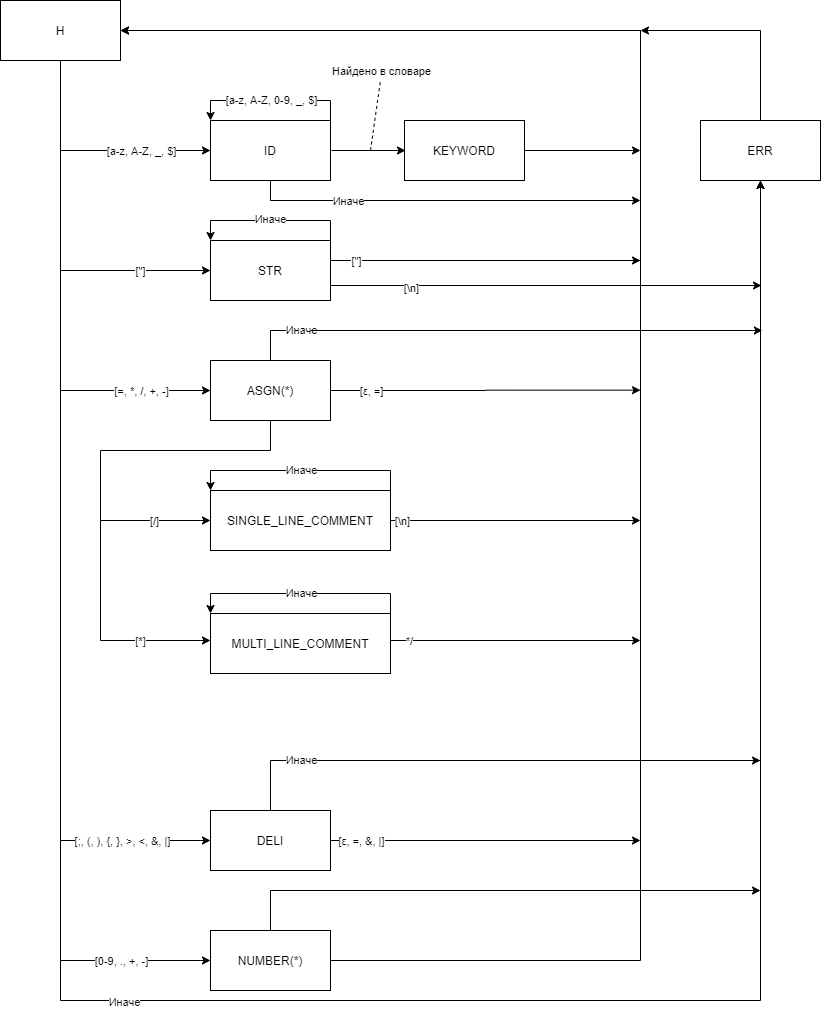

The diagram above was exported from draw.io. Its source (the exported page's mxGraphModel, read from the mxfile embedded in the PNG):
<mxGraphModel dx="1266" dy="932" grid="1" gridSize="10" guides="1" tooltips="1" connect="1" arrows="1" fold="1" page="1" pageScale="1" pageWidth="827" pageHeight="1169" math="0" shadow="0">
  <root>
    <mxCell id="0" />
    <mxCell id="1" parent="0" />
    <mxCell id="8" style="edgeStyle=orthogonalEdgeStyle;rounded=0;orthogonalLoop=1;jettySize=auto;html=1;exitX=0.5;exitY=1;exitDx=0;exitDy=0;entryX=0;entryY=0.5;entryDx=0;entryDy=0;" parent="1" source="2" target="3" edge="1">
      <mxGeometry relative="1" as="geometry" />
    </mxCell>
    <mxCell id="24" value="[a-z, A-Z, _, $]" style="edgeLabel;html=1;align=center;verticalAlign=middle;resizable=0;points=[];" parent="8" vertex="1" connectable="0">
      <mxGeometry x="0.4659" relative="1" as="geometry">
        <mxPoint x="-5.83" as="offset" />
      </mxGeometry>
    </mxCell>
    <mxCell id="2" value="H" style="rounded=0;whiteSpace=wrap;html=1;" parent="1" vertex="1">
      <mxGeometry x="100" y="200" width="120" height="60" as="geometry" />
    </mxCell>
    <mxCell id="5" style="edgeStyle=orthogonalEdgeStyle;rounded=0;orthogonalLoop=1;jettySize=auto;html=1;exitX=1;exitY=0.5;exitDx=0;exitDy=0;entryX=0;entryY=0.5;entryDx=0;entryDy=0;" parent="1" edge="1">
      <mxGeometry relative="1" as="geometry">
        <mxPoint x="431" y="350" as="sourcePoint" />
        <mxPoint x="505" y="350" as="targetPoint" />
        <Array as="points">
          <mxPoint x="470" y="350" />
          <mxPoint x="470" y="350" />
        </Array>
      </mxGeometry>
    </mxCell>
    <mxCell id="65" value="Найдено в словаре" style="edgeLabel;html=1;align=center;verticalAlign=middle;resizable=0;points=[];" vertex="1" connectable="0" parent="5">
      <mxGeometry x="-0.2831" y="1" relative="1" as="geometry">
        <mxPoint x="22.33" y="-79" as="offset" />
      </mxGeometry>
    </mxCell>
    <mxCell id="45" style="edgeStyle=orthogonalEdgeStyle;rounded=0;orthogonalLoop=1;jettySize=auto;html=1;exitX=0.5;exitY=1;exitDx=0;exitDy=0;" parent="1" source="3" edge="1">
      <mxGeometry relative="1" as="geometry">
        <mxPoint x="740" y="400" as="targetPoint" />
        <Array as="points">
          <mxPoint x="370" y="400" />
        </Array>
      </mxGeometry>
    </mxCell>
    <mxCell id="69" value="Иначе" style="edgeLabel;html=1;align=center;verticalAlign=middle;resizable=0;points=[];" vertex="1" connectable="0" parent="45">
      <mxGeometry x="-0.4991" relative="1" as="geometry">
        <mxPoint as="offset" />
      </mxGeometry>
    </mxCell>
    <mxCell id="3" value="ID" style="rounded=0;whiteSpace=wrap;html=1;" parent="1" vertex="1">
      <mxGeometry x="310" y="320" width="120" height="60" as="geometry" />
    </mxCell>
    <mxCell id="51" style="edgeStyle=orthogonalEdgeStyle;rounded=0;orthogonalLoop=1;jettySize=auto;html=1;exitX=1;exitY=0.5;exitDx=0;exitDy=0;" parent="1" source="4" edge="1">
      <mxGeometry relative="1" as="geometry">
        <mxPoint x="740" y="350" as="targetPoint" />
      </mxGeometry>
    </mxCell>
    <mxCell id="4" value="KEYWORD" style="rounded=0;whiteSpace=wrap;html=1;" parent="1" vertex="1">
      <mxGeometry x="504" y="320" width="120" height="60" as="geometry" />
    </mxCell>
    <mxCell id="14" style="edgeStyle=orthogonalEdgeStyle;rounded=0;orthogonalLoop=1;jettySize=auto;html=1;exitX=0;exitY=0.5;exitDx=0;exitDy=0;entryX=0;entryY=0.5;entryDx=0;entryDy=0;" parent="1" target="9" edge="1">
      <mxGeometry relative="1" as="geometry">
        <mxPoint x="160" y="350" as="sourcePoint" />
        <Array as="points">
          <mxPoint x="160" y="470" />
        </Array>
      </mxGeometry>
    </mxCell>
    <mxCell id="28" value="[&quot;]" style="edgeLabel;html=1;align=center;verticalAlign=middle;resizable=0;points=[];" parent="14" vertex="1" connectable="0">
      <mxGeometry x="0.3667" y="-1" relative="1" as="geometry">
        <mxPoint x="14.83" y="-1" as="offset" />
      </mxGeometry>
    </mxCell>
    <mxCell id="37" style="edgeStyle=orthogonalEdgeStyle;rounded=0;orthogonalLoop=1;jettySize=auto;html=1;exitX=1;exitY=0.5;exitDx=0;exitDy=0;entryX=1;entryY=0.5;entryDx=0;entryDy=0;" parent="1" source="9" target="2" edge="1">
      <mxGeometry relative="1" as="geometry">
        <Array as="points">
          <mxPoint x="430" y="460" />
          <mxPoint x="740" y="460" />
          <mxPoint x="740" y="230" />
        </Array>
      </mxGeometry>
    </mxCell>
    <mxCell id="38" value="[&quot;]" style="edgeLabel;html=1;align=center;verticalAlign=middle;resizable=0;points=[];" parent="37" vertex="1" connectable="0">
      <mxGeometry x="-0.9346" y="-2" relative="1" as="geometry">
        <mxPoint y="-2" as="offset" />
      </mxGeometry>
    </mxCell>
    <mxCell id="74" style="edgeStyle=none;rounded=0;orthogonalLoop=1;jettySize=auto;html=1;endArrow=none;endFill=0;" edge="1" parent="1">
      <mxGeometry relative="1" as="geometry">
        <mxPoint x="310" y="420" as="targetPoint" />
        <mxPoint x="430" y="420" as="sourcePoint" />
      </mxGeometry>
    </mxCell>
    <mxCell id="77" value="Иначе" style="edgeLabel;html=1;align=center;verticalAlign=middle;resizable=0;points=[];" vertex="1" connectable="0" parent="74">
      <mxGeometry x="0.1738" y="-2" relative="1" as="geometry">
        <mxPoint x="10.48" as="offset" />
      </mxGeometry>
    </mxCell>
    <mxCell id="75" style="edgeStyle=none;rounded=0;orthogonalLoop=1;jettySize=auto;html=1;exitX=1;exitY=0;exitDx=0;exitDy=0;endArrow=none;endFill=0;" edge="1" parent="1" source="9">
      <mxGeometry relative="1" as="geometry">
        <mxPoint x="430" y="420" as="targetPoint" />
      </mxGeometry>
    </mxCell>
    <mxCell id="76" style="edgeStyle=none;rounded=0;orthogonalLoop=1;jettySize=auto;html=1;endArrow=classic;endFill=1;exitX=0;exitY=0;exitDx=0;exitDy=0;entryX=0;entryY=0;entryDx=0;entryDy=0;" edge="1" parent="1" target="9">
      <mxGeometry relative="1" as="geometry">
        <mxPoint x="310" y="420" as="sourcePoint" />
      </mxGeometry>
    </mxCell>
    <mxCell id="78" style="edgeStyle=none;rounded=0;orthogonalLoop=1;jettySize=auto;html=1;endArrow=classic;endFill=1;exitX=1;exitY=0.75;exitDx=0;exitDy=0;" edge="1" parent="1" source="9">
      <mxGeometry relative="1" as="geometry">
        <mxPoint x="861" y="485" as="targetPoint" />
      </mxGeometry>
    </mxCell>
    <mxCell id="79" value="[\n]" style="edgeLabel;html=1;align=center;verticalAlign=middle;resizable=0;points=[];" vertex="1" connectable="0" parent="78">
      <mxGeometry x="-0.893" y="-2" relative="1" as="geometry">
        <mxPoint x="56.980000000000004" as="offset" />
      </mxGeometry>
    </mxCell>
    <mxCell id="82" style="edgeStyle=none;rounded=0;orthogonalLoop=1;jettySize=auto;html=1;endArrow=classic;endFill=1;" edge="1" parent="1">
      <mxGeometry relative="1" as="geometry">
        <mxPoint x="740" y="460" as="targetPoint" />
        <mxPoint x="470" y="460" as="sourcePoint" />
      </mxGeometry>
    </mxCell>
    <mxCell id="9" value="STR" style="rounded=0;whiteSpace=wrap;html=1;" parent="1" vertex="1">
      <mxGeometry x="310" y="440" width="120" height="60" as="geometry" />
    </mxCell>
    <mxCell id="16" style="edgeStyle=orthogonalEdgeStyle;rounded=0;orthogonalLoop=1;jettySize=auto;html=1;exitX=0;exitY=0.5;exitDx=0;exitDy=0;entryX=0;entryY=0.5;entryDx=0;entryDy=0;" parent="1" target="15" edge="1">
      <mxGeometry relative="1" as="geometry">
        <mxPoint x="159.99999999999994" y="470" as="sourcePoint" />
        <Array as="points">
          <mxPoint x="160" y="590" />
        </Array>
      </mxGeometry>
    </mxCell>
    <mxCell id="31" value="[=, *, /, +, -]" style="edgeLabel;html=1;align=center;verticalAlign=middle;resizable=0;points=[];" parent="16" vertex="1" connectable="0">
      <mxGeometry x="0.4074" y="-6" relative="1" as="geometry">
        <mxPoint x="10.59" y="-6" as="offset" />
      </mxGeometry>
    </mxCell>
    <mxCell id="33" style="edgeStyle=orthogonalEdgeStyle;rounded=0;orthogonalLoop=1;jettySize=auto;html=1;exitX=0.5;exitY=1;exitDx=0;exitDy=0;entryX=0;entryY=0.5;entryDx=0;entryDy=0;" parent="1" source="15" target="20" edge="1">
      <mxGeometry relative="1" as="geometry">
        <Array as="points">
          <mxPoint x="370" y="650" />
          <mxPoint x="200" y="650" />
          <mxPoint x="200" y="720" />
        </Array>
      </mxGeometry>
    </mxCell>
    <mxCell id="35" value="[/]" style="edgeLabel;html=1;align=center;verticalAlign=middle;resizable=0;points=[];" parent="33" vertex="1" connectable="0">
      <mxGeometry x="0.7605" relative="1" as="geometry">
        <mxPoint x="-11.03" y="-0.02" as="offset" />
      </mxGeometry>
    </mxCell>
    <mxCell id="48" style="edgeStyle=orthogonalEdgeStyle;rounded=0;orthogonalLoop=1;jettySize=auto;html=1;exitX=0.5;exitY=0;exitDx=0;exitDy=0;entryX=0.5;entryY=1;entryDx=0;entryDy=0;" parent="1" source="15" edge="1" target="44">
      <mxGeometry relative="1" as="geometry">
        <mxPoint x="860" y="399.3103448275862" as="targetPoint" />
        <Array as="points">
          <mxPoint x="370" y="530" />
          <mxPoint x="860" y="530" />
        </Array>
      </mxGeometry>
    </mxCell>
    <mxCell id="98" value="Иначе" style="edgeLabel;html=1;align=center;verticalAlign=middle;resizable=0;points=[];" vertex="1" connectable="0" parent="48">
      <mxGeometry x="-0.9104" y="-18" relative="1" as="geometry">
        <mxPoint x="30" y="-19" as="offset" />
      </mxGeometry>
    </mxCell>
    <mxCell id="49" style="edgeStyle=orthogonalEdgeStyle;rounded=0;orthogonalLoop=1;jettySize=auto;html=1;exitX=1;exitY=0.5;exitDx=0;exitDy=0;" parent="1" source="15" edge="1">
      <mxGeometry relative="1" as="geometry">
        <mxPoint x="740" y="589.6666666666667" as="targetPoint" />
      </mxGeometry>
    </mxCell>
    <mxCell id="50" value="[ε, =]" style="edgeLabel;html=1;align=center;verticalAlign=middle;resizable=0;points=[];" parent="49" vertex="1" connectable="0">
      <mxGeometry x="-0.7809" y="-2" relative="1" as="geometry">
        <mxPoint x="6" y="-2" as="offset" />
      </mxGeometry>
    </mxCell>
    <mxCell id="84" style="edgeStyle=none;rounded=0;orthogonalLoop=1;jettySize=auto;html=1;endArrow=classic;endFill=1;" edge="1" parent="1">
      <mxGeometry relative="1" as="geometry">
        <mxPoint x="861.9047619047619" y="530" as="targetPoint" />
        <mxPoint x="410" y="530" as="sourcePoint" />
      </mxGeometry>
    </mxCell>
    <mxCell id="15" value="ASGN(*)" style="rounded=0;whiteSpace=wrap;html=1;" parent="1" vertex="1">
      <mxGeometry x="310" y="560" width="120" height="60" as="geometry" />
    </mxCell>
    <mxCell id="18" style="edgeStyle=orthogonalEdgeStyle;rounded=0;orthogonalLoop=1;jettySize=auto;html=1;exitX=0;exitY=0.5;exitDx=0;exitDy=0;entryX=0;entryY=0.5;entryDx=0;entryDy=0;" parent="1" target="17" edge="1">
      <mxGeometry relative="1" as="geometry">
        <mxPoint x="159.99999999999994" y="590" as="sourcePoint" />
        <Array as="points">
          <mxPoint x="160" y="1040" />
        </Array>
      </mxGeometry>
    </mxCell>
    <mxCell id="52" value="[;, (, ), {, }, &amp;gt;, &amp;lt;, &amp;amp;, |]" style="edgeLabel;html=1;align=center;verticalAlign=middle;resizable=0;points=[];" parent="18" vertex="1" connectable="0">
      <mxGeometry x="0.5" y="22" relative="1" as="geometry">
        <mxPoint x="61" y="22" as="offset" />
      </mxGeometry>
    </mxCell>
    <mxCell id="57" style="edgeStyle=orthogonalEdgeStyle;rounded=0;orthogonalLoop=1;jettySize=auto;html=1;exitX=1;exitY=0.5;exitDx=0;exitDy=0;" parent="1" source="17" edge="1">
      <mxGeometry relative="1" as="geometry">
        <mxPoint x="740" y="1040" as="targetPoint" />
      </mxGeometry>
    </mxCell>
    <mxCell id="58" value="[ε, =, &amp;amp;, |]" style="edgeLabel;html=1;align=center;verticalAlign=middle;resizable=0;points=[];" parent="57" vertex="1" connectable="0">
      <mxGeometry x="-0.9135" y="-2" relative="1" as="geometry">
        <mxPoint x="17.65" y="-2" as="offset" />
      </mxGeometry>
    </mxCell>
    <mxCell id="59" style="edgeStyle=orthogonalEdgeStyle;rounded=0;orthogonalLoop=1;jettySize=auto;html=1;exitX=0.5;exitY=0;exitDx=0;exitDy=0;" parent="1" source="17" edge="1">
      <mxGeometry relative="1" as="geometry">
        <mxPoint x="860" y="960" as="targetPoint" />
        <Array as="points">
          <mxPoint x="370" y="960" />
          <mxPoint x="860" y="960" />
        </Array>
      </mxGeometry>
    </mxCell>
    <mxCell id="94" value="Иначе" style="edgeLabel;html=1;align=center;verticalAlign=middle;resizable=0;points=[];" vertex="1" connectable="0" parent="59">
      <mxGeometry x="-0.8973" y="-37" relative="1" as="geometry">
        <mxPoint x="-7" y="-22.5" as="offset" />
      </mxGeometry>
    </mxCell>
    <mxCell id="17" value="DELI" style="rounded=0;whiteSpace=wrap;html=1;" parent="1" vertex="1">
      <mxGeometry x="310" y="1010" width="120" height="60" as="geometry" />
    </mxCell>
    <mxCell id="39" style="edgeStyle=orthogonalEdgeStyle;rounded=0;orthogonalLoop=1;jettySize=auto;html=1;exitX=1;exitY=0.5;exitDx=0;exitDy=0;" parent="1" source="20" edge="1">
      <mxGeometry relative="1" as="geometry">
        <mxPoint x="740" y="720" as="targetPoint" />
      </mxGeometry>
    </mxCell>
    <mxCell id="40" value="[\n]" style="edgeLabel;html=1;align=center;verticalAlign=middle;resizable=0;points=[];" parent="39" vertex="1" connectable="0">
      <mxGeometry x="-0.9032" y="-3" relative="1" as="geometry">
        <mxPoint y="-3" as="offset" />
      </mxGeometry>
    </mxCell>
    <mxCell id="20" value="SINGLE_LINE_COMMENT" style="rounded=0;whiteSpace=wrap;html=1;" parent="1" vertex="1">
      <mxGeometry x="310" y="690" width="180" height="60" as="geometry" />
    </mxCell>
    <mxCell id="34" style="edgeStyle=orthogonalEdgeStyle;rounded=0;orthogonalLoop=1;jettySize=auto;html=1;exitX=0;exitY=0.5;exitDx=0;exitDy=0;entryX=0;entryY=0.5;entryDx=0;entryDy=0;" parent="1" edge="1">
      <mxGeometry relative="1" as="geometry">
        <mxPoint x="310" y="840" as="targetPoint" />
        <mxPoint x="200" y="720" as="sourcePoint" />
        <Array as="points">
          <mxPoint x="200" y="840" />
        </Array>
      </mxGeometry>
    </mxCell>
    <mxCell id="36" value="[*]" style="edgeLabel;html=1;align=center;verticalAlign=middle;resizable=0;points=[];" parent="34" vertex="1" connectable="0">
      <mxGeometry x="0.5043" y="-2" relative="1" as="geometry">
        <mxPoint x="-13.1" y="-2.02" as="offset" />
      </mxGeometry>
    </mxCell>
    <mxCell id="41" style="edgeStyle=orthogonalEdgeStyle;rounded=0;orthogonalLoop=1;jettySize=auto;html=1;exitX=1;exitY=0.5;exitDx=0;exitDy=0;" parent="1" edge="1">
      <mxGeometry relative="1" as="geometry">
        <mxPoint x="740" y="840" as="targetPoint" />
        <mxPoint x="490" y="840" as="sourcePoint" />
      </mxGeometry>
    </mxCell>
    <mxCell id="42" value="*/" style="edgeLabel;html=1;align=center;verticalAlign=middle;resizable=0;points=[];" parent="41" vertex="1" connectable="0">
      <mxGeometry x="-0.8531" y="2" relative="1" as="geometry">
        <mxPoint y="2" as="offset" />
      </mxGeometry>
    </mxCell>
    <mxCell id="22" value="MULTI_LINE_COMMENT" style="rounded=0;whiteSpace=wrap;html=1;" parent="1" vertex="1">
      <mxGeometry x="310" y="813" width="180" height="60" as="geometry" />
    </mxCell>
    <mxCell id="26" style="edgeStyle=orthogonalEdgeStyle;rounded=0;orthogonalLoop=1;jettySize=auto;html=1;exitX=0.25;exitY=0;exitDx=0;exitDy=0;" parent="1" edge="1">
      <mxGeometry relative="1" as="geometry">
        <mxPoint x="310" y="320" as="targetPoint" />
        <Array as="points">
          <mxPoint x="430" y="320" />
          <mxPoint x="430" y="300" />
          <mxPoint x="310" y="300" />
          <mxPoint x="310" y="320" />
        </Array>
        <mxPoint x="430" y="320" as="sourcePoint" />
      </mxGeometry>
    </mxCell>
    <mxCell id="27" value="[a-z, A-Z, 0-9, _, $]" style="edgeLabel;html=1;align=center;verticalAlign=middle;resizable=0;points=[];" parent="26" vertex="1" connectable="0">
      <mxGeometry x="-0.215" y="-1" relative="1" as="geometry">
        <mxPoint x="-17" as="offset" />
      </mxGeometry>
    </mxCell>
    <mxCell id="46" style="edgeStyle=orthogonalEdgeStyle;rounded=0;orthogonalLoop=1;jettySize=auto;html=1;exitX=0.5;exitY=0;exitDx=0;exitDy=0;" parent="1" source="44" edge="1">
      <mxGeometry relative="1" as="geometry">
        <mxPoint x="739.9999999999998" y="230" as="targetPoint" />
        <Array as="points">
          <mxPoint x="860" y="230" />
        </Array>
      </mxGeometry>
    </mxCell>
    <mxCell id="44" value="ERR" style="rounded=0;whiteSpace=wrap;html=1;" parent="1" vertex="1">
      <mxGeometry x="800" y="320" width="120" height="60" as="geometry" />
    </mxCell>
    <mxCell id="61" style="edgeStyle=orthogonalEdgeStyle;rounded=0;orthogonalLoop=1;jettySize=auto;html=1;exitX=0;exitY=0.5;exitDx=0;exitDy=0;entryX=0;entryY=0.5;entryDx=0;entryDy=0;" parent="1" target="60" edge="1">
      <mxGeometry relative="1" as="geometry">
        <mxPoint x="160" y="1040" as="sourcePoint" />
        <Array as="points">
          <mxPoint x="160" y="1160" />
        </Array>
      </mxGeometry>
    </mxCell>
    <mxCell id="62" value="[0-9, ., +, -]" style="edgeLabel;html=1;align=center;verticalAlign=middle;resizable=0;points=[];" parent="61" vertex="1" connectable="0">
      <mxGeometry x="-0.1109" y="20" relative="1" as="geometry">
        <mxPoint x="60" y="19.97" as="offset" />
      </mxGeometry>
    </mxCell>
    <mxCell id="63" style="edgeStyle=orthogonalEdgeStyle;rounded=0;orthogonalLoop=1;jettySize=auto;html=1;exitX=1;exitY=0.5;exitDx=0;exitDy=0;entryX=1;entryY=0.5;entryDx=0;entryDy=0;" parent="1" source="60" edge="1" target="2">
      <mxGeometry relative="1" as="geometry">
        <mxPoint x="640" y="230" as="targetPoint" />
        <Array as="points">
          <mxPoint x="740" y="1160" />
          <mxPoint x="740" y="230" />
        </Array>
      </mxGeometry>
    </mxCell>
    <mxCell id="64" style="edgeStyle=orthogonalEdgeStyle;rounded=0;orthogonalLoop=1;jettySize=auto;html=1;exitX=0.5;exitY=0;exitDx=0;exitDy=0;" parent="1" source="60" edge="1">
      <mxGeometry relative="1" as="geometry">
        <mxPoint x="860" y="1090" as="targetPoint" />
        <Array as="points">
          <mxPoint x="370" y="1090" />
        </Array>
      </mxGeometry>
    </mxCell>
    <mxCell id="60" value="NUMBER(*)" style="rounded=0;whiteSpace=wrap;html=1;" parent="1" vertex="1">
      <mxGeometry x="310" y="1130" width="120" height="60" as="geometry" />
    </mxCell>
    <mxCell id="67" value="" style="endArrow=none;dashed=1;html=1;" edge="1" parent="1">
      <mxGeometry width="50" height="50" relative="1" as="geometry">
        <mxPoint x="470" y="350" as="sourcePoint" />
        <mxPoint x="480" y="280" as="targetPoint" />
      </mxGeometry>
    </mxCell>
    <mxCell id="87" style="edgeStyle=none;rounded=0;orthogonalLoop=1;jettySize=auto;html=1;endArrow=classic;endFill=1;exitX=1;exitY=0;exitDx=0;exitDy=0;exitPerimeter=0;entryX=0;entryY=0;entryDx=0;entryDy=0;jumpStyle=sharp;" edge="1" parent="1" source="20" target="20">
      <mxGeometry relative="1" as="geometry">
        <mxPoint x="570" y="680" as="targetPoint" />
        <Array as="points">
          <mxPoint x="490" y="670" />
          <mxPoint x="310" y="670" />
        </Array>
      </mxGeometry>
    </mxCell>
    <mxCell id="89" value="Иначе" style="edgeLabel;html=1;align=center;verticalAlign=middle;resizable=0;points=[];" vertex="1" connectable="0" parent="87">
      <mxGeometry x="0.1576" y="-1" relative="1" as="geometry">
        <mxPoint x="17.5" as="offset" />
      </mxGeometry>
    </mxCell>
    <mxCell id="90" style="edgeStyle=none;rounded=0;orthogonalLoop=1;jettySize=auto;html=1;endArrow=classic;endFill=1;exitX=1;exitY=0;exitDx=0;exitDy=0;exitPerimeter=0;entryX=0;entryY=0;entryDx=0;entryDy=0;jumpStyle=sharp;" edge="1" parent="1">
      <mxGeometry relative="1" as="geometry">
        <mxPoint x="490" y="813" as="sourcePoint" />
        <mxPoint x="309.9999999999998" y="813" as="targetPoint" />
        <Array as="points">
          <mxPoint x="490" y="793" />
          <mxPoint x="310" y="793" />
        </Array>
      </mxGeometry>
    </mxCell>
    <mxCell id="91" value="Иначе" style="edgeLabel;html=1;align=center;verticalAlign=middle;resizable=0;points=[];" vertex="1" connectable="0" parent="90">
      <mxGeometry x="0.1576" y="-1" relative="1" as="geometry">
        <mxPoint x="17.5" as="offset" />
      </mxGeometry>
    </mxCell>
    <mxCell id="96" value="" style="endArrow=classic;html=1;rounded=0;entryX=0.5;entryY=1;entryDx=0;entryDy=0;" edge="1" parent="1" target="44">
      <mxGeometry width="50" height="50" relative="1" as="geometry">
        <mxPoint x="160" y="1160" as="sourcePoint" />
        <mxPoint x="860" y="1090" as="targetPoint" />
        <Array as="points">
          <mxPoint x="160" y="1200" />
          <mxPoint x="860" y="1200" />
        </Array>
      </mxGeometry>
    </mxCell>
    <mxCell id="97" value="Иначе" style="edgeLabel;html=1;align=center;verticalAlign=middle;resizable=0;points=[];" vertex="1" connectable="0" parent="96">
      <mxGeometry x="-0.9059" y="16" relative="1" as="geometry">
        <mxPoint x="30" y="17" as="offset" />
      </mxGeometry>
    </mxCell>
  </root>
</mxGraphModel>